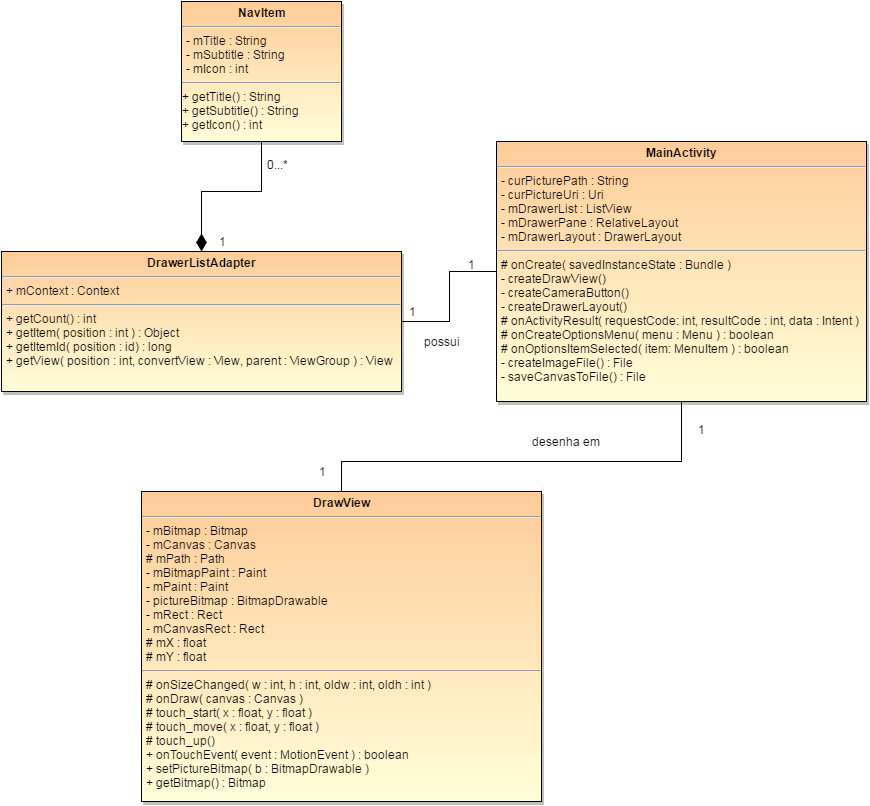

The diagram above was exported from draw.io. Its source (the exported page's mxGraphModel, read from the mxfile embedded in the PNG):
<mxGraphModel dx="1830" dy="1496" grid="1" gridSize="10" guides="1" tooltips="1" connect="1" arrows="1" fold="1" page="0" pageScale="1.5" pageWidth="826" pageHeight="1169" background="#ffffff" math="0" shadow="0">
  <root>
    <mxCell id="0" style=";html=1;" />
    <mxCell id="1" style=";html=1;" parent="0" />
    <mxCell id="6866609068523d62-84" style="edgeStyle=orthogonalEdgeStyle;rounded=0;html=1;entryX=1;entryY=0.5;jettySize=auto;orthogonalLoop=1;endArrow=none;endFill=0;" edge="1" parent="1" source="6866609068523d62-80" target="6866609068523d62-82">
      <mxGeometry relative="1" as="geometry" />
    </mxCell>
    <mxCell id="6866609068523d62-89" style="edgeStyle=orthogonalEdgeStyle;rounded=0;html=1;exitX=0.5;exitY=1;entryX=0.5;entryY=0;endArrow=none;endFill=0;jettySize=auto;orthogonalLoop=1;" edge="1" parent="1" source="6866609068523d62-80" target="6866609068523d62-83">
      <mxGeometry relative="1" as="geometry">
        <Array as="points">
          <mxPoint x="520" y="-80" />
          <mxPoint x="180" y="-80" />
        </Array>
      </mxGeometry>
    </mxCell>
    <mxCell id="6866609068523d62-80" value="&lt;p style=&quot;margin: 0px ; margin-top: 4px ; text-align: center&quot;&gt;&lt;strong&gt;MainActivity&lt;/strong&gt;&lt;/p&gt;&lt;hr&gt;&lt;p style=&quot;margin: 0px ; margin-left: 4px&quot;&gt;- curPicturePath : String&lt;/p&gt;&lt;p style=&quot;margin: 0px ; margin-left: 4px&quot;&gt;- curPictureUri : Uri&lt;/p&gt;&lt;p style=&quot;margin: 0px ; margin-left: 4px&quot;&gt;&lt;span&gt;- mDrawerList : ListView&lt;/span&gt;&lt;br&gt;&lt;/p&gt;&lt;p style=&quot;margin: 0px ; margin-left: 4px&quot;&gt;- mDrawerPane : RelativeLayout&lt;/p&gt;&lt;p style=&quot;margin: 0px ; margin-left: 4px&quot;&gt;- mDrawerLayout : DrawerLayout&lt;/p&gt;&lt;hr&gt;&lt;p style=&quot;margin: 0px ; margin-left: 4px&quot;&gt;# onCreate( savedInstanceState : Bundle )&lt;/p&gt;&lt;p style=&quot;margin: 0px ; margin-left: 4px&quot;&gt;- createDrawView()&lt;/p&gt;&lt;p style=&quot;margin: 0px ; margin-left: 4px&quot;&gt;- createCameraButton()&lt;/p&gt;&lt;p style=&quot;margin: 0px ; margin-left: 4px&quot;&gt;- createDrawerLayout()&lt;/p&gt;&lt;p style=&quot;margin: 0px ; margin-left: 4px&quot;&gt;# onActivityResult( requestCode: int, resultCode : int,&amp;nbsp;&lt;span&gt;data : Intent )&lt;/span&gt;&lt;/p&gt;&lt;p style=&quot;margin: 0px ; margin-left: 4px&quot;&gt;&lt;span&gt;# onCreateOptionsMenu( menu : Menu ) : boolean&lt;/span&gt;&lt;/p&gt;&lt;p style=&quot;margin: 0px ; margin-left: 4px&quot;&gt;&lt;span&gt;# onOptionsItemSelected( item: MenuItem ) : boolean&lt;/span&gt;&lt;/p&gt;&lt;p style=&quot;margin: 0px ; margin-left: 4px&quot;&gt;- createImageFile() : File&lt;/p&gt;&lt;p style=&quot;margin: 0px ; margin-left: 4px&quot;&gt;- saveCanvasToFile() : File&lt;/p&gt;" style="shadow=1;fillColor=#FFCC99;gradientColor=#FFFED8;verticalAlign=top;align=left;overflow=fill;fontSize=12;fontFamily=Helvetica;html=1" vertex="1" parent="1">
      <mxGeometry x="335" y="-400" width="370" height="260" as="geometry" />
    </mxCell>
    <mxCell id="6866609068523d62-85" style="edgeStyle=orthogonalEdgeStyle;rounded=0;html=1;entryX=0.5;entryY=0;endArrow=diamondThin;endFill=1;jettySize=auto;orthogonalLoop=1;endSize=15;" edge="1" parent="1" source="6866609068523d62-81" target="6866609068523d62-82">
      <mxGeometry relative="1" as="geometry" />
    </mxCell>
    <mxCell id="6866609068523d62-81" value="&lt;p style=&quot;margin: 0px ; margin-top: 4px ; text-align: center&quot;&gt;&lt;strong&gt;NavItem&lt;/strong&gt;&lt;/p&gt;&lt;hr&gt;&lt;p style=&quot;margin: 0px ; margin-left: 4px&quot;&gt;- mTitle : String&lt;/p&gt;&lt;p style=&quot;margin: 0px ; margin-left: 4px&quot;&gt;- mSubtitle : String&lt;/p&gt;&lt;p style=&quot;margin: 0px ; margin-left: 4px&quot;&gt;- mIcon : int&lt;/p&gt;&lt;hr id=&quot;null&quot;&gt;+ getTitle() : String&lt;div&gt;+ getSubtitle() : String&lt;/div&gt;&lt;div&gt;+ getIcon() : int&lt;br&gt;&lt;p style=&quot;margin: 0px ; margin-left: 4px&quot;&gt;&lt;br&gt;&lt;/p&gt;&lt;/div&gt;" style="shadow=1;fillColor=#FFCC99;gradientColor=#FFFED8;verticalAlign=top;align=left;overflow=fill;fontSize=12;fontFamily=Helvetica;html=1" vertex="1" parent="1">
      <mxGeometry x="20" y="-540" width="160" height="140" as="geometry" />
    </mxCell>
    <mxCell id="6866609068523d62-82" value="&lt;p style=&quot;margin: 0px ; margin-top: 4px ; text-align: center&quot;&gt;&lt;strong&gt;DrawerListAdapter&lt;/strong&gt;&lt;/p&gt;&lt;hr&gt;&lt;p style=&quot;margin: 0px ; margin-left: 4px&quot;&gt;+ mContext : Context&lt;/p&gt;&lt;hr&gt;&lt;p style=&quot;margin: 0px ; margin-left: 4px&quot;&gt;+ getCount() : int&lt;/p&gt;&lt;p style=&quot;margin: 0px ; margin-left: 4px&quot;&gt;+ getItem( position : int ) : Object&lt;/p&gt;&lt;p style=&quot;margin: 0px ; margin-left: 4px&quot;&gt;+ getItemId( position : id) : long&lt;/p&gt;&lt;p style=&quot;margin: 0px ; margin-left: 4px&quot;&gt;+ getView( position : int, convertView : View,&amp;nbsp;&lt;span&gt;parent : ViewGroup ) : View&lt;/span&gt;&lt;/p&gt;" style="shadow=1;fillColor=#FFCC99;gradientColor=#FFFED8;verticalAlign=top;align=left;overflow=fill;fontSize=12;fontFamily=Helvetica;html=1" vertex="1" parent="1">
      <mxGeometry x="-160" y="-290" width="400" height="140" as="geometry" />
    </mxCell>
    <mxCell id="6866609068523d62-83" value="&lt;p style=&quot;margin: 0px ; margin-top: 4px ; text-align: center&quot;&gt;&lt;strong&gt;DrawView&lt;/strong&gt;&lt;/p&gt;&lt;hr&gt;&lt;p style=&quot;margin: 0px ; margin-left: 4px&quot;&gt;- mBitmap : Bitmap&lt;/p&gt;&lt;p style=&quot;margin: 0px ; margin-left: 4px&quot;&gt;- mCanvas : Canvas&lt;/p&gt;&lt;p style=&quot;margin: 0px ; margin-left: 4px&quot;&gt;# mPath : Path&lt;/p&gt;&lt;p style=&quot;margin: 0px ; margin-left: 4px&quot;&gt;- mBitmapPaint : Paint&lt;/p&gt;&lt;p style=&quot;margin: 0px ; margin-left: 4px&quot;&gt;- mPaint : Paint&lt;/p&gt;&lt;p style=&quot;margin: 0px ; margin-left: 4px&quot;&gt;- pictureBitmap : BitmapDrawable&lt;/p&gt;&lt;p style=&quot;margin: 0px ; margin-left: 4px&quot;&gt;- mRect : Rect&lt;/p&gt;&lt;p style=&quot;margin: 0px ; margin-left: 4px&quot;&gt;- mCanvasRect : Rect&lt;/p&gt;&lt;p style=&quot;margin: 0px ; margin-left: 4px&quot;&gt;# mX : float&lt;/p&gt;&lt;p style=&quot;margin: 0px ; margin-left: 4px&quot;&gt;# mY : float&lt;/p&gt;&lt;hr&gt;&lt;p style=&quot;margin: 0px ; margin-left: 4px&quot;&gt;# onSizeChanged( w : int, h : int, oldw : int, oldh : int )&lt;/p&gt;&lt;p style=&quot;margin: 0px ; margin-left: 4px&quot;&gt;# onDraw( canvas : Canvas )&lt;/p&gt;&lt;p style=&quot;margin: 0px ; margin-left: 4px&quot;&gt;# touch_start( x : float, y : float )&lt;/p&gt;&lt;p style=&quot;margin: 0px ; margin-left: 4px&quot;&gt;# touch_move( x : float, y : float )&lt;/p&gt;&lt;p style=&quot;margin: 0px ; margin-left: 4px&quot;&gt;# touch_up()&lt;/p&gt;&lt;p style=&quot;margin: 0px ; margin-left: 4px&quot;&gt;+ onTouchEvent( event : MotionEvent ) : boolean&lt;/p&gt;&lt;p style=&quot;margin: 0px ; margin-left: 4px&quot;&gt;+ setPictureBitmap( b : BitmapDrawable )&lt;/p&gt;&lt;p style=&quot;margin: 0px ; margin-left: 4px&quot;&gt;+ getBitmap() : Bitmap&lt;/p&gt;" style="shadow=1;fillColor=#FFCC99;gradientColor=#FFFED8;verticalAlign=top;align=left;overflow=fill;fontSize=12;fontFamily=Helvetica;html=1" vertex="1" parent="1">
      <mxGeometry x="-20" y="-50" width="400" height="310" as="geometry" />
    </mxCell>
    <mxCell id="6866609068523d62-86" value="1" style="text;html=1;strokeColor=none;fillColor=none;align=center;verticalAlign=middle;whiteSpace=wrap;" vertex="1" parent="1">
      <mxGeometry x="50" y="-310" width="20" height="20" as="geometry" />
    </mxCell>
    <mxCell id="6866609068523d62-87" value="0...*" style="text;html=1;" vertex="1" parent="1">
      <mxGeometry x="104" y="-390" width="46" height="30" as="geometry" />
    </mxCell>
    <mxCell id="6866609068523d62-90" value="1" style="text;html=1;" vertex="1" parent="1">
      <mxGeometry x="305" y="-290" width="30" height="30" as="geometry" />
    </mxCell>
    <mxCell id="6866609068523d62-91" value="1" style="text;html=1;strokeColor=none;fillColor=none;align=center;verticalAlign=middle;whiteSpace=wrap;" vertex="1" parent="1">
      <mxGeometry x="240" y="-240" width="20" height="20" as="geometry" />
    </mxCell>
    <mxCell id="6866609068523d62-92" value="1" style="text;html=1;strokeColor=none;fillColor=none;align=center;verticalAlign=middle;whiteSpace=wrap;" vertex="1" parent="1">
      <mxGeometry x="150" y="-80" width="20" height="20" as="geometry" />
    </mxCell>
    <mxCell id="6866609068523d62-93" value="1" style="text;html=1;" vertex="1" parent="1">
      <mxGeometry x="535" y="-125" width="30" height="30" as="geometry" />
    </mxCell>
    <mxCell id="6866609068523d62-94" value="desenha em" style="text;html=1;strokeColor=none;fillColor=none;align=center;verticalAlign=middle;whiteSpace=wrap;" vertex="1" parent="1">
      <mxGeometry x="370" y="-110" width="70" height="20" as="geometry" />
    </mxCell>
    <mxCell id="6866609068523d62-95" value="possui" style="text;html=1;strokeColor=none;fillColor=none;align=center;verticalAlign=middle;whiteSpace=wrap;" vertex="1" parent="1">
      <mxGeometry x="260" y="-210" width="40" height="20" as="geometry" />
    </mxCell>
  </root>
</mxGraphModel>